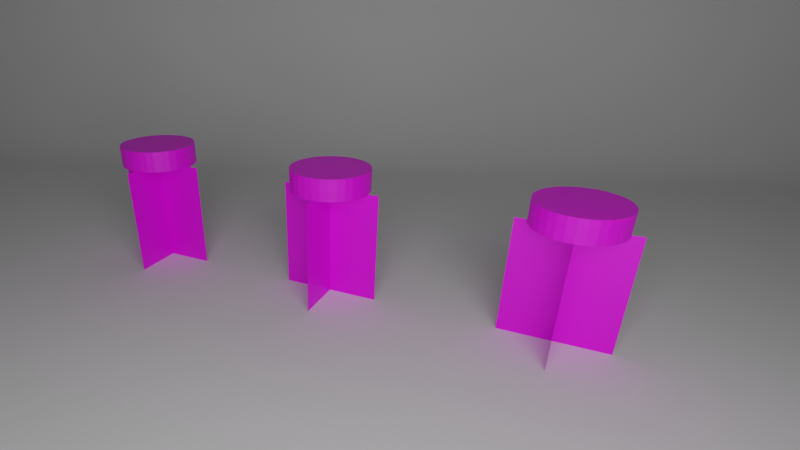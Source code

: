 # Source: barstools.blend  (saved by Blender 3.4.6; exported with 4.5.12 LTS)
import bpy
from mathutils import Matrix  # noqa: F401  (used for matrix-valued properties, if any)

bpy.ops.wm.read_factory_settings(use_empty=True)
scene = bpy.context.scene
scene.name = 'Scene'

# ---- collections
col_collection = bpy.data.collections.new('Collection'); scene.collection.children.link(col_collection)

# ---- images (referenced by path relative to the original .blend; pixels are not part of the script)
import os
ASSET_DIR = os.environ.get("B2B_ASSET_DIR", "")  # directory of the original .blend (textures are referenced by path, not embedded)
HERE = os.path.dirname(os.path.abspath(__file__))  # packed textures are extracted next to this script under _unpacked/

def load_image(name, relpath, width, height, colorspace="sRGB"):
    """Load a texture the original file referenced (path relative to the .blend, or extracted next to this script)."""
    p = next((c for c in (os.path.join(HERE, relpath), os.path.join(ASSET_DIR, relpath)) if relpath and os.path.exists(c)), "")
    if p:
        img = bpy.data.images.load(p, check_existing=True)
        img.name = name
    else:  # same state as the original file: an image datablock whose file is absent (Cycles renders it pink)
        img = bpy.data.images.new(name, width, height)
        img.source = "FILE"
        img.filepath = "//" + (relpath or name)
    img.colorspace_settings.name = colorspace
    return img
img_cz_spritesheet_png = load_image('cz_spritesheet.png', 'cz_spritesheet.png', 1024, 1024, 'sRGB')

# ---- materials (node trees are filled in below, after node groups)
mat_material_001 = bpy.data.materials.new('Material.001')
mat_material_002 = bpy.data.materials.new('Material.002')

# ---- node groups
ng_auto_smooth = bpy.data.node_groups.new('Auto Smooth', 'GeometryNodeTree')
_s = ng_auto_smooth.interface.new_socket(name='Geometry', in_out='OUTPUT', socket_type='NodeSocketGeometry')
_s = ng_auto_smooth.interface.new_socket(name='Geometry', in_out='INPUT', socket_type='NodeSocketGeometry')
_s = ng_auto_smooth.interface.new_socket(name='Angle', in_out='INPUT', socket_type='NodeSocketFloat')
_s.subtype = 'ANGLE'
_s.min_value = 0.0
_s.max_value = 3.142
ng_auto_smooth.is_modifier = True
_N = ng_auto_smooth.nodes; _L = ng_auto_smooth.links
n0 = _N.new('NodeGroupOutput'); n0.name = 'Group Output'; n0.location = (480, -100)
n1 = _N.new('NodeGroupInput'); n1.name = 'Group Input'; n1.location = (-420, -300)
n2 = _N.new('NodeGroupInput'); n2.name = 'Group Input.001'; n2.location = (-60, -100)
n3 = _N.new('GeometryNodeSetShadeSmooth'); n3.name = 'Set Shade Smooth'; n3.location = (120, -100)
n3.domain = 'EDGE'
n4 = _N.new('GeometryNodeSetShadeSmooth'); n4.name = 'Set Shade Smooth.001'; n4.location = (300, -100)
n5 = _N.new('GeometryNodeInputMeshEdgeAngle'); n5.name = 'Edge Angle'; n5.location = (-420, -220)
n6 = _N.new('GeometryNodeInputEdgeSmooth'); n6.name = 'Is Edge Smooth'; n6.location = (-60, -160)
n7 = _N.new('GeometryNodeInputShadeSmooth'); n7.name = 'Is Face Smooth'; n7.location = (-240, -340)
n8 = _N.new('FunctionNodeBooleanMath'); n8.name = 'Boolean Math'; n8.location = (-60, -220)
n9 = _N.new('FunctionNodeCompare'); n9.name = 'Compare'; n9.location = (-240, -180)
n9.operation = 'LESS_EQUAL'
_L.new(n5.outputs[0], n9.inputs[0])
_L.new(n4.outputs[0], n0.inputs[0])
_L.new(n1.outputs[1], n9.inputs[1])
_L.new(n9.outputs[0], n8.inputs[0])
_L.new(n7.outputs[0], n8.inputs[1])
_L.new(n2.outputs[0], n3.inputs[0])
_L.new(n6.outputs[0], n3.inputs[1])
_L.new(n3.outputs[0], n4.inputs[0])
_L.new(n8.outputs[0], n3.inputs[2])
n0.is_active_output = True

# ---- material node trees
mat_material_001.use_nodes = True; mat_material_001.node_tree.nodes.clear()
_N = mat_material_001.node_tree.nodes; _L = mat_material_001.node_tree.links
n0 = _N.new('ShaderNodeBsdfPrincipled'); n0.name = 'Principled BSDF'; n0.location = (149, 317)
n0.distribution = 'GGX'
n0.subsurface_method = 'RANDOM_WALK_SKIN'
n0.inputs[3].default_value = 1.45
n0.inputs[27].default_value = (0.0, 0.0, 0.0, 1.0)
n0.inputs[28].default_value = 1.0
n1 = _N.new('ShaderNodeOutputMaterial'); n1.name = 'Material Output'; n1.location = (439, 317)
n2 = _N.new('ShaderNodeMixShader'); n2.name = 'Mix Shader'; n2.location = (434, 154)
n3 = _N.new('ShaderNodeBsdfTransparent'); n3.name = 'Transparent BSDF'; n3.location = (440, -1)
n4 = _N.new('ShaderNodeTexImage'); n4.name = 'Image Texture'; n4.location = (-196, 308)
n4.image = img_cz_spritesheet_png
n4.interpolation = 'Closest'
_L.new(n4.outputs[0], n0.inputs[0])
_L.new(n3.outputs[0], n2.inputs[1])
_L.new(n4.outputs[1], n2.inputs[0])
_L.new(n2.outputs[0], n1.inputs[0])
_L.new(n0.outputs[0], n2.inputs[2])
n1.is_active_output = True
mat_material_002.use_nodes = True; mat_material_002.node_tree.nodes.clear()
_N = mat_material_002.node_tree.nodes; _L = mat_material_002.node_tree.links
n0 = _N.new('ShaderNodeBsdfPrincipled'); n0.name = 'Principled BSDF'; n0.location = (149, 317)
n0.distribution = 'GGX'
n0.subsurface_method = 'RANDOM_WALK_SKIN'
n0.inputs[3].default_value = 1.45
n0.inputs[27].default_value = (0.0, 0.0, 0.0, 1.0)
n0.inputs[28].default_value = 1.0
n1 = _N.new('ShaderNodeOutputMaterial'); n1.name = 'Material Output'; n1.location = (439, 317)
n2 = _N.new('ShaderNodeTexImage'); n2.name = 'Image Texture'; n2.location = (-196, 308)
n2.image = img_cz_spritesheet_png
n2.interpolation = 'Closest'
_L.new(n2.outputs[0], n0.inputs[0])
_L.new(n0.outputs[0], n1.inputs[0])
n1.is_active_output = True

# ---- world
world_world = bpy.data.worlds.new('World'); scene.world = world_world
world_world.use_nodes = True; world_world.node_tree.nodes.clear()
_N = world_world.node_tree.nodes; _L = world_world.node_tree.links
n0 = _N.new('ShaderNodeOutputWorld'); n0.name = 'World Output'; n0.location = (300, 300)
n1 = _N.new('ShaderNodeBackground'); n1.name = 'Background'; n1.location = (10, 300)
n1.inputs[0].default_value = (0.05088, 0.05088, 0.05088, 1.0)
_L.new(n1.outputs[0], n0.inputs[0])
n0.is_active_output = True
world_world.color = (0.05088, 0.05088, 0.05088)
world_world.use_sun_shadow = False
world_world.sun_shadow_jitter_overblur = 0.0

# ---- cameras
cam_camera_001 = bpy.data.cameras.new('Camera.001')
cam_camera_001.lens = 25.0
cam_camera_001.shift_x = 0.09
cam_camera_001.shift_y = 0.08

# ---- lights
light_area = bpy.data.lights.new('Area', 'AREA')
light_area.transmission_factor = 0.0
light_area.energy = 7.854
light_area.shadow_soft_size = 1.0
light_area.shadow_maximum_resolution = 0.006
light_area.use_absolute_resolution = True
light_area.size = 1.0
light_area.size_y = 1.0

# ---- meshes
me_plane = bpy.data.meshes.new('Plane')
me_plane.from_pydata([(-0.095, 0.0, -0.105), (0.095, 0.0, -0.105), (-0.095, 0.0, 0.105), (0.095, 0.0, 0.105)], [], [(0, 1, 3, 2)])
_uv = me_plane.uv_layers.new(name='UVMap')
_uv.uv.foreach_set('vector', [0.1484, 0.6641, 0.0, 0.6641, 0.0, 0.8359, 0.1484, 0.8359])
me_plane.materials.append(mat_material_001)
me_plane.update()
me_cylinder_001 = bpy.data.meshes.new('Cylinder.001')
me_cylinder_001.from_pydata([(0.0, 0.075, -0.02), (0.0, 0.075, 0.02), (0.01463, 0.07356, -0.02), (0.01463, 0.07356, 0.02), (0.0287, 0.06929, -0.02), (0.0287, 0.06929, 0.02), (0.04167, 0.06236, -0.02), (0.04167, 0.06236, 0.02), (0.05303, 0.05303, -0.02), (0.05303, 0.05303, 0.02), (0.06236, 0.04167, -0.02), (0.06236, 0.04167, 0.02), (0.06929, 0.0287, -0.02), (0.06929, 0.0287, 0.02), (0.07356, 0.01463, -0.02), (0.07356, 0.01463, 0.02), (0.075, 0.0, -0.02), (0.075, 0.0, 0.02), (0.07356, -0.01463, -0.02), (0.07356, -0.01463, 0.02), (0.06929, -0.0287, -0.02), (0.06929, -0.0287, 0.02), (0.06236, -0.04167, -0.02), (0.06236, -0.04167, 0.02), (0.05303, -0.05303, -0.02), (0.05303, -0.05303, 0.02), (0.04167, -0.06236, -0.02), (0.04167, -0.06236, 0.02), (0.0287, -0.06929, -0.02), (0.0287, -0.06929, 0.02), (0.01463, -0.07356, -0.02), (0.01463, -0.07356, 0.02), (0.0, -0.075, -0.02), (0.0, -0.075, 0.02), (-0.01463, -0.07356, -0.02), (-0.01463, -0.07356, 0.02), (-0.0287, -0.06929, -0.02), (-0.0287, -0.06929, 0.02), (-0.04167, -0.06236, -0.02), (-0.04167, -0.06236, 0.02), (-0.05303, -0.05303, -0.02), (-0.05303, -0.05303, 0.02), (-0.06236, -0.04167, -0.02), (-0.06236, -0.04167, 0.02), (-0.06929, -0.0287, -0.02), (-0.06929, -0.0287, 0.02), (-0.07356, -0.01463, -0.02), (-0.07356, -0.01463, 0.02), (-0.075, 0.0, -0.02), (-0.075, 0.0, 0.02), (-0.07356, 0.01463, -0.02), (-0.07356, 0.01463, 0.02), (-0.06929, 0.0287, -0.02), (-0.06929, 0.0287, 0.02), (-0.06236, 0.04167, -0.02), (-0.06236, 0.04167, 0.02), (-0.05303, 0.05303, -0.02), (-0.05303, 0.05303, 0.02), (-0.04167, 0.06236, -0.02), (-0.04167, 0.06236, 0.02), (-0.0287, 0.06929, -0.02), (-0.0287, 0.06929, 0.02), (-0.01463, 0.07356, -0.02), (-0.01463, 0.07356, 0.02)], [], [(0, 1, 3, 2), (2, 3, 5, 4), (4, 5, 7, 6), (6, 7, 9, 8), (8, 9, 11, 10), (10, 11, 13, 12), (12, 13, 15, 14), (14, 15, 17, 16), (16, 17, 19, 18), (18, 19, 21, 20), (20, 21, 23, 22), (22, 23, 25, 24), (24, 25, 27, 26), (26, 27, 29, 28), (28, 29, 31, 30), (30, 31, 33, 32), (32, 33, 35, 34), (34, 35, 37, 36), (36, 37, 39, 38), (38, 39, 41, 40), (40, 41, 43, 42), (42, 43, 45, 44), (44, 45, 47, 46), (46, 47, 49, 48), (48, 49, 51, 50), (50, 51, 53, 52), (52, 53, 55, 54), (54, 55, 57, 56), (56, 57, 59, 58), (58, 59, 61, 60), (3, 1, 63, 61, 59, 57, 55, 53, 51, 49, 47, 45, 43, 41, 39, 37, 35, 33, 31, 29, 27, 25, 23, 21, 19, 17, 15, 13, 11, 9, 7, 5), (60, 61, 63, 62), (62, 63, 1, 0), (0, 2, 4, 6, 8, 10, 12, 14, 16, 18, 20, 22, 24, 26, 28, 30, 32, 34, 36, 38, 40, 42, 44, 46, 48, 50, 52, 54, 56, 58, 60, 62)])
_uv = me_cylinder_001.uv_layers.new(name='UVMap')
_uv.uv.foreach_set('vector', [0.04688, 0.8438, 0.04688, 0.875, 0.05469, 0.875, 0.05469, 0.8438, 0.05469, 0.8438, 0.05469, 0.875, 0.07031, 0.875, 0.07031, 0.8438, 0.07031, 0.8438, 0.07031, 0.875, 0.07812, 0.875, 0.07812, 0.8438, 0.07812, 0.8438, 0.07812, 0.875, 0.09375, 0.875, 0.09375, 0.8438, 0.09375, 0.8438, 0.09375, 0.875, 0.1016, 0.875, 0.1016, 0.8438, 0.1016, 0.8438, 0.1016, 0.875, 0.1172, 0.875, 0.1172, 0.8438, 0.1172, 0.8438, 0.1172, 0.875, 0.1328, 0.875, 0.1328, 0.8438, 0.1328, 0.8438, 0.1328, 0.875, 0.1172, 0.875, 0.1172, 0.8438, 0.1172, 0.8438, 0.1172, 0.875, 0.1016, 0.875, 0.1016, 0.8438, 0.1016, 0.8438, 0.1016, 0.875, 0.09375, 0.875, 0.09375, 0.8438, 0.09375, 0.8438, 0.09375, 0.875, 0.07812, 0.875, 0.07812, 0.8438, 0.07812, 0.8438, 0.07812, 0.875, 0.07031, 0.875, 0.07031, 0.8438, 0.07031, 0.8438, 0.07031, 0.875, 0.05469, 0.875, 0.05469, 0.8438, 0.05469, 0.8438, 0.05469, 0.875, 0.04688, 0.875, 0.04688, 0.8438, 0.04688, 0.8438, 0.04688, 0.875, 0.03125, 0.875, 0.03125, 0.8438, 0.03125, 0.8438, 0.03125, 0.875, 0.01562, 0.875, 0.01562, 0.8438, 0.01562, 0.8438, 0.01562, 0.875, 0.03125, 0.875, 0.03125, 0.8438, 0.03125, 0.8438, 0.03125, 0.875, 0.04688, 0.875, 0.04688, 0.8438, 0.04688, 0.8438, 0.04688, 0.875, 0.05469, 0.875, 0.05469, 0.8438, 0.05469, 0.8438, 0.05469, 0.875, 0.07031, 0.875, 0.07031, 0.8438, 0.07031, 0.8438, 0.07031, 0.875, 0.07812, 0.875, 0.07812, 0.8438, 0.07812, 0.8438, 0.07812, 0.875, 0.09375, 0.875, 0.09375, 0.8438, 0.09375, 0.8438, 0.09375, 0.875, 0.1016, 0.875, 0.1016, 0.8438, 0.1016, 0.8438, 0.1016, 0.875, 0.1172, 0.875, 0.1172, 0.8438, 0.1172, 0.8438, 0.1172, 0.875, 0.1328, 0.875, 0.1328, 0.8438, 0.1328, 0.8438, 0.1328, 0.875, 0.1172, 0.875, 0.1172, 0.8438, 0.1172, 0.8438, 0.1172, 0.875, 0.1016, 0.875, 0.1016, 0.8438, 0.1016, 0.8438, 0.1016, 0.875, 0.09375, 0.875, 0.09375, 0.8438, 0.09375, 0.8438, 0.09375, 0.875, 0.07812, 0.875, 0.07812, 0.8438, 0.07812, 0.8438, 0.07812, 0.875, 0.07031, 0.875, 0.07031, 0.8438, 0.08594, 0.9922, 0.07031, 0.9922, 0.0625, 0.9922, 0.05469, 0.9922, 0.04688, 0.9844, 0.03906, 0.9766, 0.03125, 0.9688, 0.02344, 0.9609, 0.02344, 0.9531, 0.02344, 0.9375, 0.02344, 0.9297, 0.02344, 0.9219, 0.03125, 0.9141, 0.03906, 0.9062, 0.04688, 0.8984, 0.05469, 0.8906, 0.0625, 0.8906, 0.07031, 0.8906, 0.08594, 0.8906, 0.09375, 0.8906, 0.1016, 0.8984, 0.1094, 0.9062, 0.1172, 0.9141, 0.125, 0.9219, 0.125, 0.9297, 0.125, 0.9375, 0.125, 0.9531, 0.125, 0.9609, 0.1172, 0.9688, 0.1094, 0.9766, 0.1016, 0.9844, 0.09375, 0.9922, 0.07031, 0.8438, 0.07031, 0.875, 0.05469, 0.875, 0.05469, 0.8438, 0.05469, 0.8438, 0.05469, 0.875, 0.04688, 0.875, 0.04688, 0.8438, 0.07812, 0.9922, 0.08594, 0.9922, 0.09375, 0.9922, 0.1016, 0.9844, 0.1094, 0.9766, 0.1172, 0.9688, 0.125, 0.9609, 0.125, 0.9531, 0.125, 0.9375, 0.125, 0.9297, 0.125, 0.9219, 0.1172, 0.9141, 0.1094, 0.9062, 0.1016, 0.8984, 0.09375, 0.8906, 0.08594, 0.8906, 0.07812, 0.8906, 0.0625, 0.8906, 0.05469, 0.8906, 0.04688, 0.8984, 0.03906, 0.9062, 0.03125, 0.9141, 0.02344, 0.9219, 0.02344, 0.9297, 0.02344, 0.9375, 0.02344, 0.9531, 0.02344, 0.9609, 0.03125, 0.9688, 0.03906, 0.9766, 0.04688, 0.9844, 0.05469, 0.9922, 0.0625, 0.9922])
me_cylinder_001.materials.append(mat_material_002)
me_cylinder_001.update()
me_plane_001 = bpy.data.meshes.new('Plane.001')
me_plane_001.from_pydata([(-0.095, -0.095, 0.0), (0.095, -0.095, 0.0), (-0.095, 0.095, 0.1368), (0.095, 0.095, 0.1368), (-0.095, 0.06278, 0.0), (-0.095, 0.095, 0.03222), (-0.095, 0.06666, 0.0002349), (-0.095, 0.07049, 0.0009363), (-0.095, 0.07421, 0.002094), (-0.095, 0.07775, 0.003691), (-0.095, 0.08108, 0.005704), (-0.095, 0.08415, 0.008103), (-0.095, 0.0869, 0.01085), (-0.095, 0.0893, 0.01392), (-0.095, 0.09131, 0.01725), (-0.095, 0.09291, 0.02079), (-0.095, 0.09406, 0.02451), (-0.095, 0.09477, 0.02834), (0.095, 0.095, 0.03222), (0.095, 0.06278, 0.0), (0.095, 0.09477, 0.02834), (0.095, 0.09406, 0.02451), (0.095, 0.09291, 0.02079), (0.095, 0.09131, 0.01725), (0.095, 0.0893, 0.01392), (0.095, 0.0869, 0.01085), (0.095, 0.08415, 0.008103), (0.095, 0.08108, 0.005704), (0.095, 0.07775, 0.003691), (0.095, 0.07421, 0.002094), (0.095, 0.07049, 0.0009363), (0.095, 0.06666, 0.0002349)], [], [(5, 18, 3, 2), (18, 5, 17, 20), (20, 17, 16, 21), (21, 16, 15, 22), (22, 15, 14, 23), (23, 14, 13, 24), (24, 13, 12, 25), (25, 12, 11, 26), (26, 11, 10, 27), (27, 10, 9, 28), (28, 9, 8, 29), (29, 8, 7, 30), (30, 7, 6, 31), (31, 6, 4, 19), (0, 1, 19, 4)])
me_plane_001.polygons.foreach_set('use_smooth', [True] * 15)
_uv = me_plane_001.uv_layers.new(name='UVMap')
_uv.uv.foreach_set('vector', [0.0, 1.0, 1.0, 1.0, 1.0, 1.0, 0.0, 1.0, 1.0, 1.0, 0.0, 1.0, 0.0, 1.0, 1.0, 1.0, 1.0, 1.0, 0.0, 1.0, 0.0, 1.0, 1.0, 1.0, 1.0, 1.0, 0.0, 1.0, 0.0, 1.0, 1.0, 1.0, 1.0, 1.0, 0.0, 1.0, 0.0, 1.0, 1.0, 1.0, 1.0, 1.0, 0.0, 1.0, 0.0, 1.0, 1.0, 1.0, 1.0, 1.0, 0.0, 1.0, 0.0, 1.0, 1.0, 1.0, 1.0, 1.0, 0.0, 1.0, 0.0, 0.9429, 1.0, 0.9429, 1.0, 0.9429, 0.0, 0.9429, 0.0, 0.9268, 1.0, 0.9268, 1.0, 0.9268, 0.0, 0.9268, 0.0, 0.9092, 1.0, 0.9092, 1.0, 0.9092, 0.0, 0.9092, 0.0, 0.8906, 1.0, 0.8906, 1.0, 0.8906, 0.0, 0.8906, 0.0, 0.871, 1.0, 0.871, 1.0, 0.871, 0.0, 0.871, 0.0, 0.8509, 1.0, 0.8509, 1.0, 0.8509, 0.0, 0.8509, 0.0, 0.8304, 1.0, 0.8304, 0.0, 0.0, 1.0, 0.0, 1.0, 0.8304, 0.0, 0.8304])
me_plane_001.update()
me_plane_002 = bpy.data.meshes.new('Plane.002')
me_plane_002.from_pydata([(-0.09, 0.02, -0.1), (0.1, 0.02, -0.1), (-0.09, 0.02, 0.11), (0.1, 0.02, 0.11)], [], [(0, 1, 3, 2)])
_uv = me_plane_002.uv_layers.new(name='UVMap')
_uv.uv.foreach_set('vector', [0.1484, 0.6641, 0.0, 0.6641, 0.0, 0.8359, 0.1484, 0.8359])
me_plane_002.materials.append(mat_material_001)
me_plane_002.update()
me_cylinder_002 = bpy.data.meshes.new('Cylinder.002')
me_cylinder_002.from_pydata([(0.0, 0.075, -0.02), (0.0, 0.075, 0.02), (0.01463, 0.07356, -0.02), (0.01463, 0.07356, 0.02), (0.0287, 0.06929, -0.02), (0.0287, 0.06929, 0.02), (0.04167, 0.06236, -0.02), (0.04167, 0.06236, 0.02), (0.05303, 0.05303, -0.02), (0.05303, 0.05303, 0.02), (0.06236, 0.04167, -0.02), (0.06236, 0.04167, 0.02), (0.06929, 0.0287, -0.02), (0.06929, 0.0287, 0.02), (0.07356, 0.01463, -0.02), (0.07356, 0.01463, 0.02), (0.075, 0.0, -0.02), (0.075, 0.0, 0.02), (0.07356, -0.01463, -0.02), (0.07356, -0.01463, 0.02), (0.06929, -0.0287, -0.02), (0.06929, -0.0287, 0.02), (0.06236, -0.04167, -0.02), (0.06236, -0.04167, 0.02), (0.05303, -0.05303, -0.02), (0.05303, -0.05303, 0.02), (0.04167, -0.06236, -0.02), (0.04167, -0.06236, 0.02), (0.0287, -0.06929, -0.02), (0.0287, -0.06929, 0.02), (0.01463, -0.07356, -0.02), (0.01463, -0.07356, 0.02), (0.0, -0.075, -0.02), (0.0, -0.075, 0.02), (-0.01463, -0.07356, -0.02), (-0.01463, -0.07356, 0.02), (-0.0287, -0.06929, -0.02), (-0.0287, -0.06929, 0.02), (-0.04167, -0.06236, -0.02), (-0.04167, -0.06236, 0.02), (-0.05303, -0.05303, -0.02), (-0.05303, -0.05303, 0.02), (-0.06236, -0.04167, -0.02), (-0.06236, -0.04167, 0.02), (-0.06929, -0.0287, -0.02), (-0.06929, -0.0287, 0.02), (-0.07356, -0.01463, -0.02), (-0.07356, -0.01463, 0.02), (-0.075, 0.0, -0.02), (-0.075, 0.0, 0.02), (-0.07356, 0.01463, -0.02), (-0.07356, 0.01463, 0.02), (-0.06929, 0.0287, -0.02), (-0.06929, 0.0287, 0.02), (-0.06236, 0.04167, -0.02), (-0.06236, 0.04167, 0.02), (-0.05303, 0.05303, -0.02), (-0.05303, 0.05303, 0.02), (-0.04167, 0.06236, -0.02), (-0.04167, 0.06236, 0.02), (-0.0287, 0.06929, -0.02), (-0.0287, 0.06929, 0.02), (-0.01463, 0.07356, -0.02), (-0.01463, 0.07356, 0.02)], [], [(0, 1, 3, 2), (2, 3, 5, 4), (4, 5, 7, 6), (6, 7, 9, 8), (8, 9, 11, 10), (10, 11, 13, 12), (12, 13, 15, 14), (14, 15, 17, 16), (16, 17, 19, 18), (18, 19, 21, 20), (20, 21, 23, 22), (22, 23, 25, 24), (24, 25, 27, 26), (26, 27, 29, 28), (28, 29, 31, 30), (30, 31, 33, 32), (32, 33, 35, 34), (34, 35, 37, 36), (36, 37, 39, 38), (38, 39, 41, 40), (40, 41, 43, 42), (42, 43, 45, 44), (44, 45, 47, 46), (46, 47, 49, 48), (48, 49, 51, 50), (50, 51, 53, 52), (52, 53, 55, 54), (54, 55, 57, 56), (56, 57, 59, 58), (58, 59, 61, 60), (3, 1, 63, 61, 59, 57, 55, 53, 51, 49, 47, 45, 43, 41, 39, 37, 35, 33, 31, 29, 27, 25, 23, 21, 19, 17, 15, 13, 11, 9, 7, 5), (60, 61, 63, 62), (62, 63, 1, 0), (0, 2, 4, 6, 8, 10, 12, 14, 16, 18, 20, 22, 24, 26, 28, 30, 32, 34, 36, 38, 40, 42, 44, 46, 48, 50, 52, 54, 56, 58, 60, 62)])
_uv = me_cylinder_002.uv_layers.new(name='UVMap')
_uv.uv.foreach_set('vector', [0.04688, 0.8438, 0.04688, 0.875, 0.05469, 0.875, 0.05469, 0.8438, 0.05469, 0.8438, 0.05469, 0.875, 0.07031, 0.875, 0.07031, 0.8438, 0.07031, 0.8438, 0.07031, 0.875, 0.07812, 0.875, 0.07812, 0.8438, 0.07812, 0.8438, 0.07812, 0.875, 0.09375, 0.875, 0.09375, 0.8438, 0.09375, 0.8438, 0.09375, 0.875, 0.1016, 0.875, 0.1016, 0.8438, 0.1016, 0.8438, 0.1016, 0.875, 0.1172, 0.875, 0.1172, 0.8438, 0.1172, 0.8438, 0.1172, 0.875, 0.1328, 0.875, 0.1328, 0.8438, 0.1328, 0.8438, 0.1328, 0.875, 0.1172, 0.875, 0.1172, 0.8438, 0.1172, 0.8438, 0.1172, 0.875, 0.1016, 0.875, 0.1016, 0.8438, 0.1016, 0.8438, 0.1016, 0.875, 0.09375, 0.875, 0.09375, 0.8438, 0.09375, 0.8438, 0.09375, 0.875, 0.07812, 0.875, 0.07812, 0.8438, 0.07812, 0.8438, 0.07812, 0.875, 0.07031, 0.875, 0.07031, 0.8438, 0.07031, 0.8438, 0.07031, 0.875, 0.05469, 0.875, 0.05469, 0.8438, 0.05469, 0.8438, 0.05469, 0.875, 0.04688, 0.875, 0.04688, 0.8438, 0.04688, 0.8438, 0.04688, 0.875, 0.03125, 0.875, 0.03125, 0.8438, 0.03125, 0.8438, 0.03125, 0.875, 0.01562, 0.875, 0.01562, 0.8438, 0.01562, 0.8438, 0.01562, 0.875, 0.03125, 0.875, 0.03125, 0.8438, 0.03125, 0.8438, 0.03125, 0.875, 0.04688, 0.875, 0.04688, 0.8438, 0.04688, 0.8438, 0.04688, 0.875, 0.05469, 0.875, 0.05469, 0.8438, 0.05469, 0.8438, 0.05469, 0.875, 0.07031, 0.875, 0.07031, 0.8438, 0.07031, 0.8438, 0.07031, 0.875, 0.07812, 0.875, 0.07812, 0.8438, 0.07812, 0.8438, 0.07812, 0.875, 0.09375, 0.875, 0.09375, 0.8438, 0.09375, 0.8438, 0.09375, 0.875, 0.1016, 0.875, 0.1016, 0.8438, 0.1016, 0.8438, 0.1016, 0.875, 0.1172, 0.875, 0.1172, 0.8438, 0.1172, 0.8438, 0.1172, 0.875, 0.1328, 0.875, 0.1328, 0.8438, 0.1328, 0.8438, 0.1328, 0.875, 0.1172, 0.875, 0.1172, 0.8438, 0.1172, 0.8438, 0.1172, 0.875, 0.1016, 0.875, 0.1016, 0.8438, 0.1016, 0.8438, 0.1016, 0.875, 0.09375, 0.875, 0.09375, 0.8438, 0.09375, 0.8438, 0.09375, 0.875, 0.07812, 0.875, 0.07812, 0.8438, 0.07812, 0.8438, 0.07812, 0.875, 0.07031, 0.875, 0.07031, 0.8438, 0.08594, 0.9922, 0.07031, 0.9922, 0.0625, 0.9922, 0.05469, 0.9922, 0.04688, 0.9844, 0.03906, 0.9766, 0.03125, 0.9688, 0.02344, 0.9609, 0.02344, 0.9531, 0.02344, 0.9375, 0.02344, 0.9297, 0.02344, 0.9219, 0.03125, 0.9141, 0.03906, 0.9062, 0.04688, 0.8984, 0.05469, 0.8906, 0.0625, 0.8906, 0.07031, 0.8906, 0.08594, 0.8906, 0.09375, 0.8906, 0.1016, 0.8984, 0.1094, 0.9062, 0.1172, 0.9141, 0.125, 0.9219, 0.125, 0.9297, 0.125, 0.9375, 0.125, 0.9531, 0.125, 0.9609, 0.1172, 0.9688, 0.1094, 0.9766, 0.1016, 0.9844, 0.09375, 0.9922, 0.07031, 0.8438, 0.07031, 0.875, 0.05469, 0.875, 0.05469, 0.8438, 0.05469, 0.8438, 0.05469, 0.875, 0.04688, 0.875, 0.04688, 0.8438, 0.07812, 0.9922, 0.08594, 0.9922, 0.09375, 0.9922, 0.1016, 0.9844, 0.1094, 0.9766, 0.1172, 0.9688, 0.125, 0.9609, 0.125, 0.9531, 0.125, 0.9375, 0.125, 0.9297, 0.125, 0.9219, 0.1172, 0.9141, 0.1094, 0.9062, 0.1016, 0.8984, 0.09375, 0.8906, 0.08594, 0.8906, 0.07812, 0.8906, 0.0625, 0.8906, 0.05469, 0.8906, 0.04688, 0.8984, 0.03906, 0.9062, 0.03125, 0.9141, 0.02344, 0.9219, 0.02344, 0.9297, 0.02344, 0.9375, 0.02344, 0.9531, 0.02344, 0.9609, 0.03125, 0.9688, 0.03906, 0.9766, 0.04688, 0.9844, 0.05469, 0.9922, 0.0625, 0.9922])
me_cylinder_002.materials.append(mat_material_002)
me_cylinder_002.update()
me_plane_003 = bpy.data.meshes.new('Plane.003')
me_plane_003.from_pydata([(-0.09, 0.02, -0.1), (0.1, 0.02, -0.1), (-0.09, 0.02, 0.11), (0.1, 0.02, 0.11)], [], [(0, 1, 3, 2)])
_uv = me_plane_003.uv_layers.new(name='UVMap')
_uv.uv.foreach_set('vector', [0.1484, 0.6641, 0.0, 0.6641, 0.0, 0.8359, 0.1484, 0.8359])
me_plane_003.materials.append(mat_material_001)
me_plane_003.update()
me_cylinder_003 = bpy.data.meshes.new('Cylinder.003')
me_cylinder_003.from_pydata([(0.0, 0.075, -0.02), (0.0, 0.075, 0.02), (0.01463, 0.07356, -0.02), (0.01463, 0.07356, 0.02), (0.0287, 0.06929, -0.02), (0.0287, 0.06929, 0.02), (0.04167, 0.06236, -0.02), (0.04167, 0.06236, 0.02), (0.05303, 0.05303, -0.02), (0.05303, 0.05303, 0.02), (0.06236, 0.04167, -0.02), (0.06236, 0.04167, 0.02), (0.06929, 0.0287, -0.02), (0.06929, 0.0287, 0.02), (0.07356, 0.01463, -0.02), (0.07356, 0.01463, 0.02), (0.075, 0.0, -0.02), (0.075, 0.0, 0.02), (0.07356, -0.01463, -0.02), (0.07356, -0.01463, 0.02), (0.06929, -0.0287, -0.02), (0.06929, -0.0287, 0.02), (0.06236, -0.04167, -0.02), (0.06236, -0.04167, 0.02), (0.05303, -0.05303, -0.02), (0.05303, -0.05303, 0.02), (0.04167, -0.06236, -0.02), (0.04167, -0.06236, 0.02), (0.0287, -0.06929, -0.02), (0.0287, -0.06929, 0.02), (0.01463, -0.07356, -0.02), (0.01463, -0.07356, 0.02), (0.0, -0.075, -0.02), (0.0, -0.075, 0.02), (-0.01463, -0.07356, -0.02), (-0.01463, -0.07356, 0.02), (-0.0287, -0.06929, -0.02), (-0.0287, -0.06929, 0.02), (-0.04167, -0.06236, -0.02), (-0.04167, -0.06236, 0.02), (-0.05303, -0.05303, -0.02), (-0.05303, -0.05303, 0.02), (-0.06236, -0.04167, -0.02), (-0.06236, -0.04167, 0.02), (-0.06929, -0.0287, -0.02), (-0.06929, -0.0287, 0.02), (-0.07356, -0.01463, -0.02), (-0.07356, -0.01463, 0.02), (-0.075, 0.0, -0.02), (-0.075, 0.0, 0.02), (-0.07356, 0.01463, -0.02), (-0.07356, 0.01463, 0.02), (-0.06929, 0.0287, -0.02), (-0.06929, 0.0287, 0.02), (-0.06236, 0.04167, -0.02), (-0.06236, 0.04167, 0.02), (-0.05303, 0.05303, -0.02), (-0.05303, 0.05303, 0.02), (-0.04167, 0.06236, -0.02), (-0.04167, 0.06236, 0.02), (-0.0287, 0.06929, -0.02), (-0.0287, 0.06929, 0.02), (-0.01463, 0.07356, -0.02), (-0.01463, 0.07356, 0.02)], [], [(0, 1, 3, 2), (2, 3, 5, 4), (4, 5, 7, 6), (6, 7, 9, 8), (8, 9, 11, 10), (10, 11, 13, 12), (12, 13, 15, 14), (14, 15, 17, 16), (16, 17, 19, 18), (18, 19, 21, 20), (20, 21, 23, 22), (22, 23, 25, 24), (24, 25, 27, 26), (26, 27, 29, 28), (28, 29, 31, 30), (30, 31, 33, 32), (32, 33, 35, 34), (34, 35, 37, 36), (36, 37, 39, 38), (38, 39, 41, 40), (40, 41, 43, 42), (42, 43, 45, 44), (44, 45, 47, 46), (46, 47, 49, 48), (48, 49, 51, 50), (50, 51, 53, 52), (52, 53, 55, 54), (54, 55, 57, 56), (56, 57, 59, 58), (58, 59, 61, 60), (3, 1, 63, 61, 59, 57, 55, 53, 51, 49, 47, 45, 43, 41, 39, 37, 35, 33, 31, 29, 27, 25, 23, 21, 19, 17, 15, 13, 11, 9, 7, 5), (60, 61, 63, 62), (62, 63, 1, 0), (0, 2, 4, 6, 8, 10, 12, 14, 16, 18, 20, 22, 24, 26, 28, 30, 32, 34, 36, 38, 40, 42, 44, 46, 48, 50, 52, 54, 56, 58, 60, 62)])
_uv = me_cylinder_003.uv_layers.new(name='UVMap')
_uv.uv.foreach_set('vector', [0.04688, 0.8438, 0.04688, 0.875, 0.05469, 0.875, 0.05469, 0.8438, 0.05469, 0.8438, 0.05469, 0.875, 0.07031, 0.875, 0.07031, 0.8438, 0.07031, 0.8438, 0.07031, 0.875, 0.07812, 0.875, 0.07812, 0.8438, 0.07812, 0.8438, 0.07812, 0.875, 0.09375, 0.875, 0.09375, 0.8438, 0.09375, 0.8438, 0.09375, 0.875, 0.1016, 0.875, 0.1016, 0.8438, 0.1016, 0.8438, 0.1016, 0.875, 0.1172, 0.875, 0.1172, 0.8438, 0.1172, 0.8438, 0.1172, 0.875, 0.1328, 0.875, 0.1328, 0.8438, 0.1328, 0.8438, 0.1328, 0.875, 0.1172, 0.875, 0.1172, 0.8438, 0.1172, 0.8438, 0.1172, 0.875, 0.1016, 0.875, 0.1016, 0.8438, 0.1016, 0.8438, 0.1016, 0.875, 0.09375, 0.875, 0.09375, 0.8438, 0.09375, 0.8438, 0.09375, 0.875, 0.07812, 0.875, 0.07812, 0.8438, 0.07812, 0.8438, 0.07812, 0.875, 0.07031, 0.875, 0.07031, 0.8438, 0.07031, 0.8438, 0.07031, 0.875, 0.05469, 0.875, 0.05469, 0.8438, 0.05469, 0.8438, 0.05469, 0.875, 0.04688, 0.875, 0.04688, 0.8438, 0.04688, 0.8438, 0.04688, 0.875, 0.03125, 0.875, 0.03125, 0.8438, 0.03125, 0.8438, 0.03125, 0.875, 0.01562, 0.875, 0.01562, 0.8438, 0.01562, 0.8438, 0.01562, 0.875, 0.03125, 0.875, 0.03125, 0.8438, 0.03125, 0.8438, 0.03125, 0.875, 0.04688, 0.875, 0.04688, 0.8438, 0.04688, 0.8438, 0.04688, 0.875, 0.05469, 0.875, 0.05469, 0.8438, 0.05469, 0.8438, 0.05469, 0.875, 0.07031, 0.875, 0.07031, 0.8438, 0.07031, 0.8438, 0.07031, 0.875, 0.07812, 0.875, 0.07812, 0.8438, 0.07812, 0.8438, 0.07812, 0.875, 0.09375, 0.875, 0.09375, 0.8438, 0.09375, 0.8438, 0.09375, 0.875, 0.1016, 0.875, 0.1016, 0.8438, 0.1016, 0.8438, 0.1016, 0.875, 0.1172, 0.875, 0.1172, 0.8438, 0.1172, 0.8438, 0.1172, 0.875, 0.1328, 0.875, 0.1328, 0.8438, 0.1328, 0.8438, 0.1328, 0.875, 0.1172, 0.875, 0.1172, 0.8438, 0.1172, 0.8438, 0.1172, 0.875, 0.1016, 0.875, 0.1016, 0.8438, 0.1016, 0.8438, 0.1016, 0.875, 0.09375, 0.875, 0.09375, 0.8438, 0.09375, 0.8438, 0.09375, 0.875, 0.07812, 0.875, 0.07812, 0.8438, 0.07812, 0.8438, 0.07812, 0.875, 0.07031, 0.875, 0.07031, 0.8438, 0.08594, 0.9922, 0.07031, 0.9922, 0.0625, 0.9922, 0.05469, 0.9922, 0.04688, 0.9844, 0.03906, 0.9766, 0.03125, 0.9688, 0.02344, 0.9609, 0.02344, 0.9531, 0.02344, 0.9375, 0.02344, 0.9297, 0.02344, 0.9219, 0.03125, 0.9141, 0.03906, 0.9062, 0.04688, 0.8984, 0.05469, 0.8906, 0.0625, 0.8906, 0.07031, 0.8906, 0.08594, 0.8906, 0.09375, 0.8906, 0.1016, 0.8984, 0.1094, 0.9062, 0.1172, 0.9141, 0.125, 0.9219, 0.125, 0.9297, 0.125, 0.9375, 0.125, 0.9531, 0.125, 0.9609, 0.1172, 0.9688, 0.1094, 0.9766, 0.1016, 0.9844, 0.09375, 0.9922, 0.07031, 0.8438, 0.07031, 0.875, 0.05469, 0.875, 0.05469, 0.8438, 0.05469, 0.8438, 0.05469, 0.875, 0.04688, 0.875, 0.04688, 0.8438, 0.07812, 0.9922, 0.08594, 0.9922, 0.09375, 0.9922, 0.1016, 0.9844, 0.1094, 0.9766, 0.1172, 0.9688, 0.125, 0.9609, 0.125, 0.9531, 0.125, 0.9375, 0.125, 0.9297, 0.125, 0.9219, 0.1172, 0.9141, 0.1094, 0.9062, 0.1016, 0.8984, 0.09375, 0.8906, 0.08594, 0.8906, 0.07812, 0.8906, 0.0625, 0.8906, 0.05469, 0.8906, 0.04688, 0.8984, 0.03906, 0.9062, 0.03125, 0.9141, 0.02344, 0.9219, 0.02344, 0.9297, 0.02344, 0.9375, 0.02344, 0.9531, 0.02344, 0.9609, 0.03125, 0.9688, 0.03906, 0.9766, 0.04688, 0.9844, 0.05469, 0.9922, 0.0625, 0.9922])
me_cylinder_003.materials.append(mat_material_002)
me_cylinder_003.update()
me_plane_004 = bpy.data.meshes.new('Plane.004')
me_plane_004.from_pydata([(-0.095, 0.0, -0.105), (0.095, 0.0, -0.105), (-0.095, 0.0, 0.105), (0.095, 0.0, 0.105)], [], [(0, 1, 3, 2)])
_uv = me_plane_004.uv_layers.new(name='UVMap')
_uv.uv.foreach_set('vector', [0.1484, 0.6641, 0.0, 0.6641, 0.0, 0.8359, 0.1484, 0.8359])
me_plane_004.materials.append(mat_material_001)
me_plane_004.update()
me_plane_005 = bpy.data.meshes.new('Plane.005')
me_plane_005.from_pydata([(-0.095, 0.0, -0.105), (0.095, 0.0, -0.105), (-0.095, 0.0, 0.105), (0.095, 0.0, 0.105)], [], [(0, 1, 3, 2)])
_uv = me_plane_005.uv_layers.new(name='UVMap')
_uv.uv.foreach_set('vector', [0.1484, 0.6641, 0.0, 0.6641, 0.0, 0.8359, 0.1484, 0.8359])
me_plane_005.materials.append(mat_material_001)
me_plane_005.update()
me_plane_006 = bpy.data.meshes.new('Plane.006')
me_plane_006.from_pydata([(-0.095, 0.0, -0.105), (0.095, 0.0, -0.105), (-0.095, 0.0, 0.105), (0.095, 0.0, 0.105)], [], [(0, 1, 3, 2)])
_uv = me_plane_006.uv_layers.new(name='UVMap')
_uv.uv.foreach_set('vector', [0.1484, 0.6641, 0.0, 0.6641, 0.0, 0.8359, 0.1484, 0.8359])
me_plane_006.materials.append(mat_material_001)
me_plane_006.update()

# ---- objects
ob_plane = bpy.data.objects.new('Plane', me_plane)
ob_cylinder = bpy.data.objects.new('Cylinder', me_cylinder_001)
ob_plane_001 = bpy.data.objects.new('Plane.001', me_plane_001)
ob_area = bpy.data.objects.new('Area', light_area)
ob_plane_002 = bpy.data.objects.new('Plane.002', me_plane_002)
ob_cylinder_001 = bpy.data.objects.new('Cylinder.001', me_cylinder_002)
ob_plane_003 = bpy.data.objects.new('Plane.003', me_plane_003)
ob_cylinder_002 = bpy.data.objects.new('Cylinder.002', me_cylinder_003)
ob_plane_004 = bpy.data.objects.new('Plane.004', me_plane_004)
ob_plane_005 = bpy.data.objects.new('Plane.005', me_plane_005)
ob_plane_006 = bpy.data.objects.new('Plane.006', me_plane_006)
ob_camera = bpy.data.objects.new('Camera', cam_camera_001)

# ---- transforms, parenting, visibility, modifiers, constraints
ob_plane.location = (0.005, -0.0006345, 0.105)
ob_cylinder.location = (0.005, 0.0, 0.23)
ob_plane_001.location = (0.0, 0.0, 0.0)
ob_plane_001.rotation_euler = (0.0, -0.0, 0.3447)
ob_plane_001.scale = (18.3, 12.49, 12.49)
_m = ob_plane_001.modifiers.new('Auto Smooth', 'NODES')
_m.node_group = ng_auto_smooth
_gi = [s.identifier for s in ng_auto_smooth.interface.items_tree if s.item_type == 'SOCKET' and s.in_out == 'INPUT']
_m[_gi[1]] = 0.5236  # Angle
ob_area.location = (0.549, -0.9929, 0.5921)
ob_area.rotation_euler = (1.16, 0.4419, 0.2923)
ob_plane_002.location = (-0.3981, -0.02063, 0.1)
ob_cylinder_001.location = (-0.3931, 0.0, 0.23)
ob_plane_003.location = (0.4224, -0.02063, 0.1)
ob_cylinder_002.location = (0.4274, 0.0, 0.23)
ob_plane_004.location = (-0.3931, -0.0006345, 0.105)
ob_plane_004.rotation_euler = (0.0, -0.0, 1.571)
ob_plane_005.location = (0.005, -0.0006345, 0.105)
ob_plane_005.rotation_euler = (0.0, -0.0, 1.571)
ob_plane_006.location = (0.4274, -0.0006345, 0.105)
ob_plane_006.rotation_euler = (0.0, -0.0, 1.571)
ob_camera.location = (0.4316, -0.8849, 0.5323)
ob_camera.rotation_euler = (1.075, 6.082e-07, 0.4538)
ob_camera.scale = (1.0, 1.0, 1.0)

# ---- collection membership
col_collection.objects.link(ob_plane)
col_collection.objects.link(ob_cylinder)
col_collection.objects.link(ob_plane_001)
col_collection.objects.link(ob_area)
col_collection.objects.link(ob_plane_002)
col_collection.objects.link(ob_cylinder_001)
col_collection.objects.link(ob_plane_003)
col_collection.objects.link(ob_cylinder_002)
col_collection.objects.link(ob_plane_004)
col_collection.objects.link(ob_plane_005)
col_collection.objects.link(ob_plane_006)
col_collection.objects.link(ob_camera)

# ---- scene / render settings (as saved in the file)
scene.camera = ob_camera
scene.frame_start = 1; scene.frame_end = 250; scene.frame_set(1)
scene.render.engine = 'CYCLES'
scene.cycles.sampling_pattern = 'TABULATED_SOBOL'
scene.cycles.use_light_tree = False
scene.view_settings.view_transform = 'Filmic'
bpy.context.view_layer.update()
